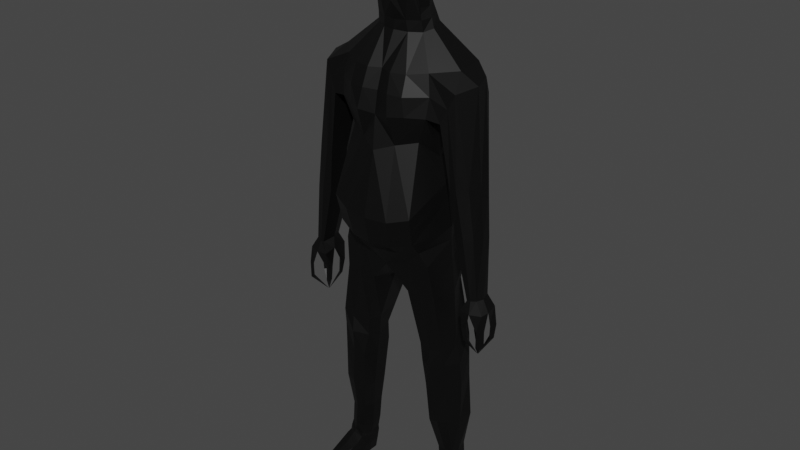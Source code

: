 # Source: wormman_v1.00_.blend  (saved by Blender 3.6.13; exported with 4.5.12 LTS)
import bpy
from mathutils import Matrix  # noqa: F401  (used for matrix-valued properties, if any)

bpy.ops.wm.read_factory_settings(use_empty=True)
scene = bpy.context.scene
scene.name = 'Scene'

# ---- materials (node trees are filled in below, after node groups)
mat_material_001 = bpy.data.materials.new('Material.001')
mat_material_001.use_transparent_shadow = False

# ---- material node trees
mat_material_001.use_nodes = True; mat_material_001.node_tree.nodes.clear()
_N = mat_material_001.node_tree.nodes; _L = mat_material_001.node_tree.links
n0 = _N.new('ShaderNodeBsdfPrincipled'); n0.name = 'Principled BSDF'; n0.location = (10, 300)
n0.distribution = 'GGX'
n0.subsurface_method = 'RANDOM_WALK_SKIN'
n0.inputs[0].default_value = (0.0, 0.0, 0.0, 1.0)
n0.inputs[3].default_value = 1.45
n0.inputs[27].default_value = (0.0, 0.0, 0.0, 1.0)
n0.inputs[28].default_value = 1.0
n1 = _N.new('ShaderNodeOutputMaterial'); n1.name = 'Material Output'; n1.location = (300, 300)
_L.new(n0.outputs[0], n1.inputs[0])
n1.is_active_output = True

# ---- world
world_world = bpy.data.worlds.new('World'); scene.world = world_world
world_world.use_nodes = True; world_world.node_tree.nodes.clear()
_N = world_world.node_tree.nodes; _L = world_world.node_tree.links
n0 = _N.new('ShaderNodeOutputWorld'); n0.name = 'World Output'; n0.location = (300, 300)
n1 = _N.new('ShaderNodeBackground'); n1.name = 'Background'; n1.location = (10, 300)
n1.inputs[0].default_value = (0.05088, 0.05088, 0.05088, 1.0)
_L.new(n1.outputs[0], n0.inputs[0])
n0.is_active_output = True
world_world.color = (0.05088, 0.05088, 0.05088)
world_world.use_sun_shadow = False
world_world.sun_shadow_jitter_overblur = 0.0

# ---- meshes
me_cube_001 = bpy.data.meshes.new('Cube.001')
me_cube_001.from_pydata([(0.7574, -1.105, -1.282), (0.7798, -0.6943, 0.9667), (0.8581, 0.2049, -0.7797), (1.017, 0.2102, 0.988), (0.8427, -0.7525, -2.224), (0.9154, 0.2381, 0.2966), (0.8129, -0.7999, 0.2895), (0.752, 0.1949, -0.2977), (0.6419, -0.7415, -0.1451), (0.7687, 0.3833, -2.412), (0.7397, 0.3734, -1.606), (0.7293, -0.9904, -1.772), (0.0, 0.3709, -0.9952), (0.0, 0.349, 0.9766), (0.0, -1.279, -1.408), (0.0, -0.8261, 0.9237), (0.0, 0.2906, -2.532), (0.0, -0.751, -2.439), (0.0, -1.001, 0.2386), (0.0, 0.3205, -0.002532), (0.0, 0.371, -0.4134), (0.0, -1.055, -0.3346), (0.0, -1.182, -1.866), (0.0, 0.4778, -1.71), (0.5648, -0.5532, -3.831), (1.061, -0.6287, -3.757), (1.095, 0.09041, -3.734), (0.568, 0.1842, -3.766), (0.5918, -0.5363, -4.163), (1.082, -0.5828, -4.07), (1.127, 0.06757, -4.127), (0.6551, 0.05583, -4.189), (0.9114, -0.4088, -6.52), (1.241, -0.3307, -6.521), (1.136, 0.06264, -6.53), (0.854, -0.01384, -6.531), (1.138, 0.07293, -4.548), (0.6517, 0.06267, -4.529), (0.6948, -0.5602, -4.592), (1.103, -0.5538, -4.512), (0.8988, -0.3501, -0.8506), (1.106, -0.3475, 0.9815), (0.8708, -0.2842, 0.152), (0.7853, -0.4014, -0.4348), (0.8768, -0.1417, -2.296), (0.9499, -0.2763, -1.633), (0.0, -0.2186, -2.51), (0.0, 0.04891, 1.787), (1.106, -0.2787, -3.759), (0.5662, -0.2519, -3.903), (1.182, -0.2694, -4.131), (0.5884, -0.2525, -4.254), (1.24, -0.1276, -6.491), (0.8249, -0.243, -6.543), (1.213, -0.2464, -4.594), (0.6346, -0.2557, -4.636), (0.0, 0.1684, 1.453), (0.3975, 0.0436, 1.52), (0.5142, -0.2446, 1.483), (0.4294, -0.3916, 1.441), (0.0, -0.5583, 1.445), (0.3612, 0.0008948, 1.678), (0.3249, -0.04181, 1.836), (0.4304, -0.2512, 1.809), (0.386, -0.4088, 1.802), (0.0, -0.1515, 3.089), (0.1759, -0.2053, 3.12), (0.4723, -0.2479, 1.646), (0.4127, -0.4149, 1.622), (0.0, -0.5453, 1.597), (0.0, 0.1087, 1.519), (0.0, 0.02843, 2.359), (0.3736, -0.0866, 2.41), (0.4116, -0.3183, 2.38), (0.3324, -0.5517, 2.382), (0.0, -0.6326, 2.362), (1.134, -0.01633, -5.932), (0.2722, -0.6025, 2.214), (0.0, -0.7222, 2.138), (0.2008, -0.29, 3.127), (0.1424, -0.3781, 3.093), (0.0, -0.4001, 3.08), (0.0, -0.2849, 3.28), (0.8651, -0.3935, -5.923), (0.8221, 0.04377, -5.91), (1.136, -0.3646, -5.934), (1.197, -0.2572, -5.923), (0.8124, -0.1726, -5.936), (0.7407, 0.04084, -5.371), (1.138, -0.512, -5.233), (1.191, 0.07313, -5.331), (0.7442, -0.5131, -5.339), (1.199, -0.2401, -5.275), (0.7287, -0.246, -5.39), (1.745, -0.4682, -2.585), (1.697, -0.5867, -2.589), (1.705, -0.3047, -2.568), (1.532, -0.2432, -2.578), (1.535, -0.6207, -2.615), (1.481, -0.4097, -2.573), (1.172, 0.187, 0.2644), (0.9671, -0.2922, 0.0935), (1.042, -0.7486, 0.2551), (1.259, -0.6832, 0.7422), (1.407, -0.3161, 0.8061), (1.301, 0.02132, 0.8418), (1.342, -0.07966, -0.8483), (1.211, -0.6888, -0.8343), (1.579, -0.4004, -0.8348), (1.177, -0.366, -0.8528), (1.511, -0.6152, -0.7727), (1.562, -0.1769, -0.8131), (1.373, -0.0437, -1.614), (1.294, -0.6528, -1.565), (1.65, -0.3936, -1.584), (1.252, -0.3554, -1.621), (1.61, -0.6003, -1.554), (1.624, -0.2038, -1.628), (1.861, -0.4891, -2.78), (1.824, -0.6185, -2.804), (1.803, -0.2286, -2.785), (1.461, -0.1735, -2.765), (1.447, -0.6701, -2.804), (1.428, -0.467, -2.759), (0.9585, 0.2223, 0.6609), (0.8435, -0.7527, 0.6254), (0.0, -0.9373, 0.6019), (0.0, 0.3635, 0.487), (1.633, -0.2436, -2.574), (1.601, -0.6178, -2.607), (1.286, 0.1189, 0.5728), (1.15, -0.7159, 0.4986), (1.452, -0.1283, -0.8307), (1.322, -0.6862, -0.8112), (1.493, -0.08842, -1.603), (1.458, -0.665, -1.569), (1.65, -0.156, -2.787), (1.629, -0.6877, -2.813), (1.861, -0.4891, -2.78), (1.824, -0.6185, -2.804), (1.65, -0.156, -2.787), (1.461, -0.1735, -2.765), (1.629, -0.6877, -2.813), (1.447, -0.6701, -2.804), (1.428, -0.467, -2.759), (1.803, -0.2286, -2.785), (1.517, -0.5895, -3.145), (1.438, -0.6153, -3.149), (1.462, -0.4931, -3.112), (1.848, -0.5633, -3.103), (1.833, -0.6599, -3.095), (1.757, -0.6587, -3.102), (1.847, -0.2275, -3.117), (1.82, -0.3603, -3.115), (1.736, -0.2353, -3.106), (1.527, -0.2409, -3.078), (1.444, -0.1936, -3.087), (1.446, -0.3006, -3.068), (1.542, -0.5705, -3.403), (1.466, -0.5834, -3.394), (1.479, -0.5015, -3.38), (1.851, -0.5632, -3.394), (1.834, -0.6519, -3.396), (1.752, -0.6522, -3.394), (1.827, -0.2562, -3.362), (1.81, -0.3505, -3.363), (1.743, -0.2625, -3.35), (1.536, -0.2506, -3.349), (1.48, -0.2295, -3.354), (1.476, -0.3102, -3.355), (1.633, -0.4244, -3.658), (1.628, -0.4252, -3.657), (1.629, -0.4203, -3.656), (1.651, -0.424, -3.657), (1.651, -0.4301, -3.657), (1.645, -0.4293, -3.657), (1.65, -0.4057, -3.655), (1.649, -0.4113, -3.655), (1.645, -0.406, -3.654), (1.632, -0.4053, -3.654), (1.629, -0.4041, -3.655), (1.629, -0.4089, -3.655), (0.8695, -0.3581, -6.985), (1.262, -0.1188, -7.021), (0.9594, -1.102, -6.889), (1.274, -0.296, -7.012), (0.8481, -0.3857, -6.782), (1.273, -0.5985, -6.741), (0.8749, -0.236, -7.004), (0.9654, 0.08081, -6.626), (1.109, -0.4138, -6.586), (0.8279, -0.257, -6.613), (1.263, -0.1303, -6.577), (0.8814, -0.06048, -7.009), (1.114, 0.02102, -7.011), (1.272, -1.172, -7.007), (0.9868, 0.0361, -7.008), (1.139, -1.244, -7.006), (1.107, -0.6435, -6.704), (0.9906, -1.265, -7.012), (0.5007, 0.3347, 1.001), (0.4076, -1.241, -1.385), (0.4657, -0.768, -2.239), (0.4577, 0.3472, 0.147), (0.3646, 0.2663, -0.2707), (0.3619, -1.133, -1.865), (0.463, 0.296, -0.9037), (0.2171, -0.9066, 0.9128), (0.4416, 0.5446, -2.409), (0.2882, -1.076, 0.2733), (0.3113, -0.9123, -0.2245), (0.4389, 0.5155, -1.678), (0.8398, -0.6574, -3.815), (0.8604, 0.18, -3.718), (0.837, -0.6847, -4.113), (0.8651, 0.1143, -4.156), (1.1, -0.3792, -6.524), (0.959, 0.0804, -6.537), (0.8983, -0.5937, -4.574), (0.9053, 0.1391, -4.536), (0.1988, 0.106, 1.486), (0.2283, -0.5049, 1.436), (0.1624, 0.003552, 1.811), (0.07277, -0.1572, 3.093), (0.1806, 0.05478, 1.598), (0.2038, -0.5265, 1.615), (0.1851, -0.01693, 2.383), (0.07628, -0.5846, 2.365), (0.08978, -0.632, 2.202), (0.05387, -0.4007, 3.085), (0.0804, -0.2836, 3.238), (1.015, -0.414, -5.921), (0.9739, 0.02976, -5.95), (0.9563, 0.1221, -5.357), (0.9515, -0.5653, -5.274), (0.2409, -1.009, 0.6095), (0.4792, 0.4279, 0.574), (0.8396, -0.02222, -6.61), (1.145, 0.04673, -6.636), (1.26, -0.3319, -6.63), (0.9112, -0.4298, -6.597), (0.9248, -0.6643, -6.72), (0.986, 0.07655, -6.357), (0.4832, -0.8564, 0.9244), (0.5285, -0.9643, 0.2891), (0.499, -0.9753, 0.6045), (1.08, -0.3828, -6.379), (1.204, -0.3199, -6.386), (0.8389, 0.02005, -6.323), (0.8166, -0.2093, -6.394), (1.207, -0.1568, -6.377), (0.8862, -0.3811, -6.345), (1.126, 0.03239, -6.36), (1.077, -0.3541, -7.0), (1.113, 0.03637, -6.784), (1.118, -1.118, -6.853), (1.248, -0.1151, -6.78), (1.267, -1.007, -6.889), (1.287, -0.306, -6.805), (0.8331, -0.2625, -6.791), (0.9766, 0.05254, -6.78), (0.8437, -0.05101, -6.763), (0.8686, -0.4631, -6.965), (1.286, -0.3901, -7.012), (1.273, -0.4256, -6.671), (0.9073, -0.5322, -6.667), (1.118, -0.4699, -6.632), (1.084, -0.4319, -6.998), (0.8656, -0.5079, -6.792), (1.295, -0.3975, -6.815), (1.133, -1.25, -6.906), (0.974, -1.272, -6.912), (1.206, -1.208, -7.006), (1.065, -1.255, -7.009), (1.273, -1.18, -6.923), (1.029, -1.129, -6.866), (1.199, -1.082, -6.861), (1.053, -1.261, -6.909), (1.206, -1.215, -6.911), (1.298, -0.9246, -7.006), (0.944, -0.9792, -7.006), (1.101, -0.9284, -7.01), (1.013, -1.387, -6.998), (1.014, -1.387, -7.007), (1.021, -1.386, -7.007), (1.02, -1.386, -6.998), (1.088, -1.366, -7.007), (1.095, -1.365, -7.007), (1.087, -1.367, -6.998), (1.094, -1.366, -6.997), (1.174, -1.333, -7.007), (1.174, -1.334, -6.998), (1.167, -1.337, -7.007), (1.167, -1.337, -6.998), (1.244, -1.312, -7.006), (1.25, -1.308, -7.006), (1.244, -1.312, -6.997), (1.251, -1.309, -6.998), (0.7119, 0.4103, -2.064), (0.7288, -0.8311, -1.974), (0.0, -0.9733, -2.069), (0.0, 0.4956, -2.107), (0.8687, -0.1653, -1.938), (0.4127, -0.9476, -2.021), (0.4012, 0.5655, -2.083), (0.3621, -0.6462, -2.867), (0.9116, -0.6571, -2.818), (0.832, 0.1673, -2.788), (0.3183, 0.3401, -2.884), (0.2745, -0.211, -2.952), (0.9868, -0.2064, -2.837), (0.5469, 0.3482, -2.834), (0.6565, -0.6589, -2.842), (0.8204, 0.2311, -1.206), (0.7318, -1.051, -1.531), (0.0, 0.437, -1.357), (0.0, -1.23, -1.637), (0.9139, -0.3198, -1.12), (0.3847, -1.187, -1.625), (0.4724, 0.3937, -1.303), (0.0, -0.6446, 2.153), (0.2991, -0.5996, 2.17), (0.3875, -0.52, 2.168), (0.3791, -0.08066, 2.166), (0.4359, -0.3064, 2.161), (0.0, 0.03914, 2.132), (0.1285, -0.6368, 2.18), (0.1998, -0.007719, 2.161), (0.4513, -0.2496, 1.727), (0.343, -0.02045, 1.757), (0.3941, -0.412, 1.708), (0.0, 0.0788, 1.653), (0.2996, -0.5847, 2.293), (0.0, -0.6581, 2.289), (0.09248, -0.6197, 2.269), (0.1715, 0.02918, 1.705), (0.3586, -0.5553, 2.169), (0.3412, -0.0825, 2.515), (0.3869, -0.3135, 2.491), (0.3154, -0.5362, 2.488), (0.0, -0.5733, 2.482), (0.0, -0.000509, 2.472), (0.1708, -0.04112, 2.494), (0.04487, -0.5683, 2.485), (0.0, -0.6686, 2.163), (0.0, -0.6289, 1.892)], [(184, 280), (280, 281), (279, 281), (257, 279)], [(236, 200, 3, 124), (135, 113, 98, 129), (304, 298, 9, 208), (312, 305, 24, 212), (43, 42, 6, 8), (204, 203, 5, 7), (206, 204, 7, 2), (40, 43, 8, 0), (302, 299, 4, 44), (317, 314, 11, 45), (319, 313, 10, 211), (318, 316, 22, 205), (303, 300, 17, 202), (201, 210, 21, 14), (210, 209, 18, 21), (41, 3, 57, 58), (235, 207, 15, 126), (48, 25, 29, 50), (310, 306, 25, 48), (311, 307, 26, 213), (309, 308, 27, 49), (242, 252, 34, 217), (213, 26, 30, 215), (212, 24, 28, 214), (49, 27, 31, 51), (246, 251, 32, 216), (249, 248, 35, 53), (250, 247, 33, 52), (50, 29, 39, 54), (51, 31, 37, 55), (214, 28, 38, 218), (215, 30, 36, 219), (28, 51, 55, 38), (30, 50, 54, 36), (252, 250, 52, 34), (251, 249, 53, 32), (24, 49, 51, 28), (305, 309, 49, 24), (307, 310, 48, 26), (26, 48, 50, 30), (200, 13, 56, 220), (313, 317, 45, 10), (298, 302, 44, 9), (2, 7, 43, 40), (7, 5, 42, 43), (115, 112, 97, 99), (327, 325, 71, 226), (328, 329, 62, 63), (1, 41, 58, 59), (243, 1, 59, 221), (324, 323, 72, 73), (326, 321, 77, 228), (335, 331, 47, 222), (330, 328, 63, 64), (59, 58, 67, 68), (220, 56, 70, 224), (58, 57, 61, 67), (221, 59, 68, 225), (334, 332, 74, 227), (343, 339, 80, 229), (338, 337, 66, 79), (322, 324, 73, 74), (336, 322, 74, 332), (230, 82, 81, 229), (223, 65, 82, 230), (342, 341, 65, 223), (339, 338, 79, 80), (91, 93, 87, 83), (90, 92, 86, 76), (92, 89, 85, 86), (93, 88, 84, 87), (234, 91, 83, 231), (233, 90, 76, 232), (219, 36, 90, 233), (218, 38, 91, 234), (55, 37, 88, 93), (54, 39, 89, 92), (36, 54, 92, 90), (38, 55, 93, 91), (4, 9, 44), (98, 99, 123, 122), (99, 97, 121, 123), (113, 115, 99, 98), (117, 114, 94, 96), (134, 117, 96, 128), (114, 116, 95, 94), (41, 1, 103, 104), (124, 3, 105, 130), (3, 41, 104, 105), (6, 42, 101, 102), (42, 5, 100, 101), (125, 6, 102, 131), (104, 103, 110, 108), (130, 105, 111, 132), (105, 104, 108, 111), (102, 101, 109, 107), (101, 100, 106, 109), (131, 102, 107, 133), (108, 110, 116, 114), (132, 111, 117, 134), (111, 108, 114, 117), (107, 109, 115, 113), (109, 106, 112, 115), (133, 107, 113, 135), (128, 96, 120, 136), (96, 94, 118, 120), (129, 98, 122, 137), (94, 95, 119, 118), (136, 120, 145, 140), (121, 136, 140, 141), (123, 137, 142, 144), (95, 129, 137, 119), (97, 128, 136, 121), (110, 133, 135, 116), (106, 132, 134, 112), (103, 131, 133, 110), (100, 130, 132, 106), (1, 125, 131, 103), (5, 124, 130, 100), (112, 134, 128, 97), (116, 135, 129, 95), (203, 236, 124, 5), (120, 118, 138, 145), (123, 136, 118, 137), (144, 142, 146, 148), (139, 142, 151, 150), (138, 140, 154, 153), (140, 144, 157, 155), (123, 121, 141, 144), (137, 118, 138, 142), (137, 122, 143, 142), (119, 137, 142, 139), (136, 123, 144, 140), (122, 123, 144, 143), (118, 136, 140, 138), (118, 119, 139, 138), (150, 151, 163, 162), (143, 144, 148, 147), (142, 143, 147, 146), (147, 148, 160, 159), (142, 138, 149, 151), (138, 139, 150, 149), (156, 155, 167, 168), (140, 145, 152, 154), (145, 138, 153, 152), (153, 154, 166, 165), (144, 141, 156, 157), (141, 140, 155, 156), (159, 160, 172, 171), (167, 169, 181, 179), (163, 161, 173, 175), (166, 164, 176, 178), (152, 153, 165, 164), (157, 156, 168, 169), (148, 146, 158, 160), (149, 150, 162, 161), (154, 152, 164, 166), (155, 157, 169, 167), (146, 147, 159, 158), (151, 149, 161, 163), (146, 148, 147), (171, 172, 170), (174, 175, 173), (177, 178, 176), (180, 179, 181), (165, 166, 178, 177), (162, 163, 175, 174), (160, 158, 170, 172), (168, 167, 179, 180), (164, 165, 177, 176), (161, 162, 174, 173), (169, 168, 180, 181), (158, 159, 171, 170), (84, 232, 242, 248), (267, 263, 279, 195, 272, 197, 281), (235, 126, 18, 209), (265, 268, 184, 241), (85, 231, 246, 247), (32, 53, 191, 240), (35, 217, 189, 237), (53, 35, 237, 191), (217, 34, 238, 189), (33, 216, 190, 239), (186, 259, 188, 182), (232, 76, 252, 242), (86, 85, 247, 250), (254, 256, 183, 194), (87, 84, 248, 249), (194, 183, 185, 253, 182, 188, 193, 196), (264, 266, 198, 187), (263, 269, 257, 274, 195, 279), (256, 258, 185, 183), (52, 33, 239, 192), (34, 52, 192, 238), (216, 32, 240, 190), (261, 260, 196, 193), (19, 127, 236, 203), (83, 87, 249, 251), (39, 218, 234, 89), (37, 219, 233, 88), (88, 233, 232, 84), (89, 234, 231, 85), (337, 342, 223, 66), (66, 223, 230, 79), (79, 230, 229, 80), (340, 343, 229, 81), (333, 334, 227, 75), (60, 221, 225, 69), (57, 220, 224, 61), (329, 335, 222, 62), (320, 326, 228, 78, 344), (15, 207, 221, 60), (323, 327, 226, 72), (3, 200, 220, 57), (31, 215, 219, 37), (29, 214, 218, 39), (247, 246, 216, 33), (25, 212, 214, 29), (27, 213, 215, 31), (248, 242, 217, 35), (308, 311, 213, 27), (207, 235, 245, 243), (8, 6, 244, 209, 210), (0, 8, 210, 201), (299, 303, 202, 4), (314, 318, 205, 11), (315, 319, 211, 23), (12, 20, 204, 206), (20, 19, 203, 204), (306, 312, 212, 25), (301, 304, 208, 16), (127, 13, 200, 236), (125, 245, 244, 6), (245, 235, 209, 244), (125, 1, 243, 245), (259, 261, 193, 188), (266, 265, 241, 198), (260, 254, 194, 196), (262, 267, 281, 197, 273, 199, 280), (76, 86, 250, 252), (231, 83, 251, 246), (269, 264, 187, 257), (268, 262, 280, 199, 271, 184), (189, 238, 254, 260), (191, 237, 261, 259), (237, 189, 260, 261), (192, 239, 258, 256), (238, 192, 256, 254), (198, 241, 184, 275, 255), (240, 191, 259, 186), (187, 198, 255, 276, 257), (186, 182, 262, 268), (258, 239, 264, 269), (182, 253, 267, 262), (190, 240, 265, 266), (185, 258, 269, 263), (239, 190, 266, 264), (240, 186, 268, 265), (253, 185, 263, 267), (272, 195, 295, 294), (255, 275, 277, 270), (275, 184, 271, 277), (257, 276, 278, 274), (276, 255, 270, 278), (272, 278, 291, 290), (199, 273, 284, 283), (273, 197, 287, 286), (282, 283, 284, 285), (273, 277, 285, 284), (271, 199, 283, 282), (277, 271, 282, 285), (287, 289, 288, 286), (277, 273, 286, 288), (270, 277, 288, 289), (197, 270, 289, 287), (291, 293, 292, 290), (278, 270, 293, 291), (197, 272, 290, 292), (270, 197, 292, 293), (295, 297, 296, 294), (278, 272, 294, 296), (195, 274, 297, 295), (274, 278, 296, 297), (207, 243, 221), (23, 211, 304, 301), (11, 205, 303, 299), (10, 45, 302, 298), (205, 22, 300, 303), (45, 11, 299, 302), (211, 10, 298, 304), (4, 202, 312, 306), (16, 208, 311, 308), (9, 44, 310, 307), (17, 46, 309, 305), (46, 16, 308, 309), (208, 9, 307, 311), (44, 4, 306, 310), (202, 17, 305, 312), (12, 206, 319, 315), (0, 201, 318, 314), (2, 40, 317, 313), (201, 14, 316, 318), (206, 2, 313, 319), (40, 0, 314, 317), (62, 222, 327, 323), (69, 225, 326, 320, 345), (330, 64, 322, 336), (64, 63, 324, 322), (225, 68, 321, 326), (63, 62, 323, 324), (222, 47, 325, 327), (68, 330, 336, 321), (61, 224, 335, 329), (78, 228, 334, 333), (321, 336, 332, 77), (228, 77, 332, 334), (68, 67, 328, 330), (224, 70, 331, 335), (67, 61, 329, 328), (75, 227, 343, 340), (72, 226, 342, 337), (74, 73, 338, 339), (226, 71, 341, 342), (73, 72, 337, 338), (227, 74, 339, 343)])
_uv = me_cube_001.uv_layers.new(name='UVMap')
_uv.uv.foreach_set('vector', [0.5569, 0.4375, 0.625, 0.4375, 0.625, 0.5, 0.5569, 0.5, 0.5569, 0.75, 0.4887, 0.75, 0.4887, 0.75, 0.5569, 0.75, 0.375, 0.4375, 0.375, 0.5, 0.375, 0.5, 0.375, 0.4375, 0.375, 0.8141, 0.375, 0.8656, 0.375, 0.875, 0.375, 0.8125, 0.4488, 0.625, 0.4887, 0.625, 0.4887, 0.75, 0.4488, 0.75, 0.4488, 0.4375, 0.4887, 0.4375, 0.4887, 0.5, 0.4488, 0.5, 0.375, 0.4375, 0.4488, 0.4375, 0.4488, 0.5, 0.375, 0.5, 0.375, 0.625, 0.4488, 0.625, 0.4488, 0.75, 0.375, 0.75, 0.375, 0.625, 0.375, 0.75, 0.375, 0.75, 0.375, 0.625, 0.375, 0.625, 0.375, 0.75, 0.375, 0.75, 0.375, 0.625, 0.375, 0.4375, 0.375, 0.5, 0.375, 0.5, 0.375, 0.4375, 0.375, 0.8125, 0.375, 0.875, 0.375, 0.875, 0.375, 0.8125, 0.375, 0.8125, 0.375, 0.875, 0.375, 0.875, 0.375, 0.8125, 0.375, 0.8125, 0.4488, 0.8125, 0.4488, 0.875, 0.375, 0.875, 0.4488, 0.8125, 0.4887, 0.8125, 0.4887, 0.875, 0.4488, 0.875, 0.625, 0.625, 0.625, 0.5, 0.625, 0.5, 0.625, 0.625, 0.5569, 0.8125, 0.625, 0.8125, 0.625, 0.875, 0.5569, 0.875, 0.375, 0.625, 0.375, 0.75, 0.375, 0.75, 0.375, 0.625, 0.375, 0.6191, 0.375, 0.7306, 0.375, 0.75, 0.375, 0.625, 0.375, 0.4451, 0.375, 0.5181, 0.375, 0.5, 0.375, 0.4375, 0.0, 0.0, 0.0, 0.0, 0.0, 0.0, 0.0, 0.0, 0.375, 0.4466, 0.375, 0.5238, 0.375, 0.5, 0.375, 0.4375, 0.375, 0.4375, 0.375, 0.5, 0.375, 0.5, 0.375, 0.4375, 0.375, 0.8125, 0.375, 0.875, 0.375, 0.875, 0.375, 0.8125, 0.0, 0.0, 0.0, 0.0, 0.0, 0.0, 0.0, 0.0, 0.375, 0.8041, 0.375, 0.8569, 0.375, 0.875, 0.375, 0.8125, 0.0, 0.0, 0.0, 0.0, 0.0, 0.0, 0.0, 0.0, 0.375, 0.6162, 0.375, 0.7302, 0.375, 0.75, 0.375, 0.625, 0.375, 0.625, 0.375, 0.75, 0.375, 0.75, 0.375, 0.625, 0.0, 0.0, 0.0, 0.0, 0.0, 0.0, 0.0, 0.0, 0.375, 0.8125, 0.375, 0.875, 0.375, 0.875, 0.375, 0.8125, 0.375, 0.4375, 0.375, 0.5, 0.375, 0.5, 0.375, 0.4375, 0.0, 0.0, 0.0, 0.0, 0.0, 0.0, 0.0, 0.0, 0.375, 0.5, 0.375, 0.625, 0.375, 0.625, 0.375, 0.5, 0.375, 0.5238, 0.375, 0.6162, 0.375, 0.625, 0.375, 0.5, 0.0, 0.0, 0.0, 0.0, 0.0, 0.0, 0.0, 0.0, 0.0, 0.0, 0.0, 0.0, 0.0, 0.0, 0.0, 0.0, 0.0, 0.0, 0.0, 0.0, 0.0, 0.0, 0.0, 0.0, 0.375, 0.5181, 0.375, 0.6191, 0.375, 0.625, 0.375, 0.5, 0.375, 0.5, 0.375, 0.625, 0.375, 0.625, 0.375, 0.5, 0.625, 0.4375, 0.625, 0.375, 0.625, 0.375, 0.625, 0.4375, 0.375, 0.5, 0.375, 0.625, 0.375, 0.625, 0.375, 0.5, 0.375, 0.5, 0.375, 0.625, 0.375, 0.625, 0.375, 0.5, 0.375, 0.5, 0.4488, 0.5, 0.4488, 0.625, 0.375, 0.625, 0.4488, 0.5, 0.4887, 0.5, 0.4887, 0.625, 0.4488, 0.625, 0.4887, 0.625, 0.4887, 0.5, 0.4887, 0.5, 0.4887, 0.625, 0.625, 0.4375, 0.625, 0.375, 0.625, 0.375, 0.625, 0.4375, 0.625, 0.625, 0.625, 0.5, 0.625, 0.5, 0.625, 0.625, 0.625, 0.75, 0.625, 0.625, 0.625, 0.625, 0.625, 0.75, 0.625, 0.7813, 0.625, 0.75, 0.625, 0.75, 0.625, 0.8125, 0.625, 0.625, 0.625, 0.5, 0.625, 0.5, 0.625, 0.625, 0.625, 0.8125, 0.625, 0.75, 0.625, 0.75, 0.625, 0.8125, 0.625, 0.4375, 0.625, 0.375, 0.625, 0.375, 0.625, 0.4375, 0.625, 0.75, 0.625, 0.625, 0.625, 0.625, 0.625, 0.75, 0.625, 0.75, 0.625, 0.625, 0.625, 0.625, 0.625, 0.75, 0.625, 0.4375, 0.625, 0.375, 0.625, 0.375, 0.625, 0.4375, 0.625, 0.625, 0.625, 0.5, 0.625, 0.5, 0.625, 0.625, 0.625, 0.8125, 0.625, 0.75, 0.625, 0.75, 0.625, 0.8125, 0.625, 0.8125, 0.625, 0.75, 0.625, 0.75, 0.625, 0.8125, 0.625, 0.8125, 0.625, 0.75, 0.625, 0.75, 0.625, 0.8125, 0.625, 0.625, 0.625, 0.5, 0.625, 0.5, 0.625, 0.625, 0.625, 0.75, 0.625, 0.625, 0.625, 0.625, 0.625, 0.75, 0.625, 0.75, 0.625, 0.75, 0.625, 0.75, 0.625, 0.75, 0.6875, 0.625, 0.75, 0.625, 0.75, 0.75, 0.6875, 0.75, 0.6875, 0.5, 0.75, 0.5, 0.75, 0.625, 0.6875, 0.625, 0.625, 0.4375, 0.625, 0.375, 0.625, 0.375, 0.625, 0.4375, 0.625, 0.75, 0.625, 0.625, 0.625, 0.625, 0.625, 0.75, 0.0, 0.0, 0.0, 0.0, 0.0, 0.0, 0.0, 0.0, 0.375, 0.5, 0.375, 0.625, 0.375, 0.625, 0.375, 0.5, 0.375, 0.625, 0.375, 0.75, 0.375, 0.75, 0.375, 0.625, 0.0, 0.0, 0.0, 0.0, 0.0, 0.0, 0.0, 0.0, 0.375, 0.8125, 0.375, 0.875, 0.375, 0.875, 0.375, 0.8125, 0.375, 0.4375, 0.375, 0.5, 0.375, 0.5, 0.375, 0.4375, 0.375, 0.4375, 0.375, 0.5, 0.375, 0.5, 0.375, 0.4375, 0.375, 0.8125, 0.375, 0.875, 0.375, 0.875, 0.375, 0.8125, 0.0, 0.0, 0.0, 0.0, 0.0, 0.0, 0.0, 0.0, 0.375, 0.625, 0.375, 0.75, 0.375, 0.75, 0.375, 0.625, 0.375, 0.5, 0.375, 0.625, 0.375, 0.625, 0.375, 0.5, 0.0, 0.0, 0.0, 0.0, 0.0, 0.0, 0.0, 0.0, 0.375, 0.75, 0.375, 0.5, 0.375, 0.625, 0.4887, 0.75, 0.4887, 0.625, 0.4887, 0.625, 0.4887, 0.75, 0.4887, 0.625, 0.4887, 0.5, 0.4887, 0.5, 0.4887, 0.625, 0.4887, 0.75, 0.4887, 0.625, 0.4887, 0.625, 0.4887, 0.75, 0.625, 0.5, 0.625, 0.625, 0.625, 0.625, 0.625, 0.5, 0.5569, 0.5, 0.625, 0.5, 0.625, 0.5, 0.5569, 0.5, 0.625, 0.625, 0.625, 0.75, 0.625, 0.75, 0.625, 0.625, 0.625, 0.625, 0.625, 0.75, 0.625, 0.75, 0.625, 0.625, 0.5569, 0.5, 0.625, 0.5, 0.625, 0.5, 0.5569, 0.5, 0.625, 0.5, 0.625, 0.625, 0.625, 0.625, 0.625, 0.5, 0.4887, 0.75, 0.4887, 0.625, 0.4887, 0.625, 0.4887, 0.75, 0.4887, 0.625, 0.4887, 0.5, 0.4887, 0.5, 0.4887, 0.625, 0.5569, 0.75, 0.4887, 0.75, 0.4887, 0.75, 0.5569, 0.75, 0.625, 0.625, 0.625, 0.75, 0.625, 0.75, 0.625, 0.625, 0.5569, 0.5, 0.625, 0.5, 0.625, 0.5, 0.5569, 0.5, 0.625, 0.5, 0.625, 0.625, 0.625, 0.625, 0.625, 0.5, 0.4887, 0.75, 0.4887, 0.625, 0.4887, 0.625, 0.4887, 0.75, 0.4887, 0.625, 0.4887, 0.5, 0.4887, 0.5, 0.4887, 0.625, 0.5569, 0.75, 0.4887, 0.75, 0.4887, 0.75, 0.5569, 0.75, 0.625, 0.625, 0.625, 0.75, 0.625, 0.75, 0.625, 0.625, 0.5569, 0.5, 0.625, 0.5, 0.625, 0.5, 0.5569, 0.5, 0.625, 0.5, 0.625, 0.625, 0.625, 0.625, 0.625, 0.5, 0.4887, 0.75, 0.4887, 0.625, 0.4887, 0.625, 0.4887, 0.75, 0.4887, 0.625, 0.4887, 0.5, 0.4887, 0.5, 0.4887, 0.625, 0.5569, 0.75, 0.4887, 0.75, 0.4887, 0.75, 0.5569, 0.75, 0.5569, 0.5, 0.625, 0.5, 0.625, 0.5, 0.5569, 0.5, 0.625, 0.5, 0.625, 0.625, 0.625, 0.625, 0.625, 0.5, 0.5569, 0.75, 0.4887, 0.75, 0.4887, 0.75, 0.5569, 0.75, 0.625, 0.625, 0.625, 0.75, 0.625, 0.75, 0.625, 0.625, 0.5569, 0.5, 0.625, 0.5, 0.625, 0.5, 0.5569, 0.5, 0.4887, 0.5, 0.5569, 0.5, 0.5569, 0.5, 0.4887, 0.5, 0.4887, 0.625, 0.5569, 0.75, 0.5569, 0.75, 0.4887, 0.625, 0.625, 0.75, 0.5569, 0.75, 0.5569, 0.75, 0.625, 0.75, 0.4887, 0.5, 0.5569, 0.5, 0.5569, 0.5, 0.4887, 0.5, 0.625, 0.75, 0.5569, 0.75, 0.5569, 0.75, 0.625, 0.75, 0.4887, 0.5, 0.5569, 0.5, 0.5569, 0.5, 0.4887, 0.5, 0.625, 0.75, 0.5569, 0.75, 0.5569, 0.75, 0.625, 0.75, 0.4887, 0.5, 0.5569, 0.5, 0.5569, 0.5, 0.4887, 0.5, 0.625, 0.75, 0.5569, 0.75, 0.5569, 0.75, 0.625, 0.75, 0.4887, 0.5, 0.5569, 0.5, 0.5569, 0.5, 0.4887, 0.5, 0.4887, 0.5, 0.5569, 0.5, 0.5569, 0.5, 0.4887, 0.5, 0.625, 0.75, 0.5569, 0.75, 0.5569, 0.75, 0.625, 0.75, 0.4887, 0.4375, 0.5569, 0.4375, 0.5569, 0.5, 0.4887, 0.5, 0.625, 0.5, 0.625, 0.625, 0.625, 0.625, 0.625, 0.5, 0.4887, 0.625, 0.5569, 0.5, 0.625, 0.625, 0.5569, 0.75, 0.4887, 0.625, 0.5569, 0.75, 0.5569, 0.75, 0.4887, 0.625, 0.625, 0.75, 0.5569, 0.75, 0.5569, 0.75, 0.625, 0.75, 0.625, 0.625, 0.5569, 0.5, 0.5569, 0.5, 0.625, 0.625, 0.5569, 0.5, 0.4887, 0.625, 0.4887, 0.625, 0.5569, 0.5, 0.4887, 0.625, 0.4887, 0.5, 0.4887, 0.5, 0.4887, 0.625, 0.5569, 0.75, 0.625, 0.625, 0.625, 0.625, 0.5569, 0.75, 0.5569, 0.75, 0.4887, 0.75, 0.4887, 0.75, 0.5569, 0.75, 0.625, 0.75, 0.5569, 0.75, 0.5569, 0.75, 0.625, 0.75, 0.5569, 0.5, 0.4887, 0.625, 0.4887, 0.625, 0.5569, 0.5, 0.4887, 0.75, 0.4887, 0.625, 0.4887, 0.625, 0.4887, 0.75, 0.625, 0.625, 0.5569, 0.5, 0.5569, 0.5, 0.625, 0.625, 0.625, 0.625, 0.625, 0.75, 0.625, 0.75, 0.625, 0.625, 0.625, 0.75, 0.5569, 0.75, 0.5569, 0.75, 0.625, 0.75, 0.4887, 0.75, 0.4887, 0.625, 0.4887, 0.625, 0.4887, 0.75, 0.5569, 0.75, 0.4887, 0.75, 0.4887, 0.75, 0.5569, 0.75, 0.4887, 0.75, 0.4887, 0.625, 0.4887, 0.625, 0.4887, 0.75, 0.5569, 0.75, 0.625, 0.625, 0.625, 0.625, 0.5569, 0.75, 0.625, 0.625, 0.625, 0.75, 0.625, 0.75, 0.625, 0.625, 0.4887, 0.5, 0.5569, 0.5, 0.5569, 0.5, 0.4887, 0.5, 0.5569, 0.5, 0.625, 0.5, 0.625, 0.5, 0.5569, 0.5, 0.625, 0.5, 0.625, 0.625, 0.625, 0.625, 0.625, 0.5, 0.625, 0.625, 0.5569, 0.5, 0.5569, 0.5, 0.625, 0.625, 0.4887, 0.625, 0.4887, 0.5, 0.4887, 0.5, 0.4887, 0.625, 0.4887, 0.5, 0.5569, 0.5, 0.5569, 0.5, 0.4887, 0.5, 0.4887, 0.75, 0.4887, 0.625, 0.4887, 0.625, 0.4887, 0.75, 0.5569, 0.5, 0.4887, 0.625, 0.4887, 0.625, 0.5569, 0.5, 0.5569, 0.75, 0.625, 0.625, 0.625, 0.625, 0.5569, 0.75, 0.5569, 0.5, 0.625, 0.5, 0.625, 0.5, 0.5569, 0.5, 0.625, 0.5, 0.625, 0.625, 0.625, 0.625, 0.625, 0.5, 0.4887, 0.625, 0.4887, 0.5, 0.4887, 0.5, 0.4887, 0.625, 0.4887, 0.625, 0.5569, 0.75, 0.5569, 0.75, 0.4887, 0.625, 0.625, 0.625, 0.625, 0.75, 0.625, 0.75, 0.625, 0.625, 0.5569, 0.5, 0.625, 0.5, 0.625, 0.5, 0.5569, 0.5, 0.5569, 0.5, 0.4887, 0.625, 0.4887, 0.625, 0.5569, 0.5, 0.5569, 0.75, 0.4887, 0.75, 0.4887, 0.75, 0.5569, 0.75, 0.5569, 0.75, 0.625, 0.625, 0.625, 0.625, 0.5569, 0.75, 0.0, 0.0, 0.0, 0.0, 0.0, 0.0, 0.4887, 0.75, 0.4887, 0.625, 0.5569, 0.75, 0.625, 0.75, 0.5569, 0.75, 0.625, 0.625, 0.625, 0.625, 0.5569, 0.5, 0.625, 0.5, 0.4887, 0.5, 0.5569, 0.5, 0.4887, 0.625, 0.625, 0.625, 0.5569, 0.5, 0.5569, 0.5, 0.625, 0.625, 0.625, 0.75, 0.5569, 0.75, 0.5569, 0.75, 0.625, 0.75, 0.4887, 0.625, 0.5569, 0.75, 0.5569, 0.75, 0.4887, 0.625, 0.4887, 0.5, 0.5569, 0.5, 0.5569, 0.5, 0.4887, 0.5, 0.625, 0.5, 0.625, 0.625, 0.625, 0.625, 0.625, 0.5, 0.625, 0.625, 0.625, 0.75, 0.625, 0.75, 0.625, 0.625, 0.4887, 0.625, 0.4887, 0.5, 0.4887, 0.5, 0.4887, 0.625, 0.5569, 0.75, 0.4887, 0.75, 0.4887, 0.75, 0.5569, 0.75, 0.375, 0.375, 0.375, 0.4375, 0.375, 0.4466, 0.375, 0.3867, 0.375, 0.8125, 0.375, 0.75, 0.375, 0.75, 0.375, 0.75, 0.375, 0.7812, 0.375, 0.8125, 0.375, 0.8125, 0.5569, 0.8125, 0.5569, 0.875, 0.4887, 0.875, 0.4887, 0.8125, 0.0, 0.0, 0.0, 0.0, 0.0, 0.0, 0.0, 0.0, 0.375, 0.75, 0.375, 0.8125, 0.375, 0.8041, 0.375, 0.7302, 0.0, 0.0, 0.0, 0.0, 0.0, 0.0, 0.0, 0.0, 0.375, 0.375, 0.375, 0.4375, 0.375, 0.4375, 0.375, 0.375, 0.0, 0.0, 0.0, 0.0, 0.0, 0.0, 0.0, 0.0, 0.375, 0.4375, 0.375, 0.5, 0.375, 0.5, 0.375, 0.4375, 0.375, 0.75, 0.375, 0.8125, 0.375, 0.8125, 0.375, 0.75, 0.0, 0.0, 0.0, 0.0, 0.0, 0.0, 0.0, 0.0, 0.375, 0.4375, 0.375, 0.5, 0.375, 0.5238, 0.375, 0.4466, 0.375, 0.625, 0.375, 0.75, 0.375, 0.7302, 0.375, 0.6162, 0.375, 0.5, 0.375, 0.625, 0.375, 0.625, 0.375, 0.5, 0.0, 0.0, 0.0, 0.0, 0.0, 0.0, 0.0, 0.0, 0.375, 0.5, 0.375, 0.625, 0.375, 0.75, 0.375, 0.8125, 0.375, 0.875, 0.0, 0.0, 0.0, 0.0, 0.375, 0.4375, 0.375, 0.75, 0.375, 0.8125, 0.375, 0.8125, 0.375, 0.75, 0.375, 0.75, 0.375, 0.75, 0.375, 0.75, 0.375, 0.75, 0.375, 0.75, 0.375, 0.75, 0.375, 0.625, 0.375, 0.75, 0.375, 0.75, 0.375, 0.625, 0.375, 0.625, 0.375, 0.75, 0.375, 0.75, 0.375, 0.625, 0.375, 0.5, 0.375, 0.625, 0.375, 0.625, 0.375, 0.5, 0.375, 0.8125, 0.375, 0.875, 0.375, 0.875, 0.375, 0.8125, 0.375, 0.375, 0.375, 0.4375, 0.375, 0.4375, 0.375, 0.375, 0.4887, 0.375, 0.5569, 0.375, 0.5569, 0.4375, 0.4887, 0.4375, 0.0, 0.0, 0.0, 0.0, 0.0, 0.0, 0.0, 0.0, 0.375, 0.75, 0.375, 0.8125, 0.375, 0.8125, 0.375, 0.75, 0.375, 0.375, 0.375, 0.4375, 0.375, 0.4375, 0.375, 0.375, 0.375, 0.375, 0.375, 0.4375, 0.375, 0.4375, 0.375, 0.375, 0.375, 0.75, 0.375, 0.8125, 0.375, 0.8125, 0.375, 0.75, 0.625, 0.5, 0.625, 0.4375, 0.625, 0.4375, 0.625, 0.5, 0.625, 0.5, 0.6875, 0.5, 0.6875, 0.625, 0.625, 0.625, 0.625, 0.625, 0.6875, 0.625, 0.6875, 0.75, 0.625, 0.75, 0.625, 0.875, 0.625, 0.8125, 0.625, 0.8125, 0.625, 0.875, 0.625, 0.875, 0.625, 0.8125, 0.625, 0.8125, 0.625, 0.875, 0.625, 0.875, 0.625, 0.8125, 0.625, 0.8125, 0.625, 0.875, 0.625, 0.5, 0.625, 0.4375, 0.625, 0.4375, 0.625, 0.5, 0.625, 0.5, 0.625, 0.4375, 0.625, 0.4375, 0.625, 0.5, 0.625, 0.875, 0.625, 0.8125, 0.625, 0.8125, 0.625, 0.875, 0.625, 0.875, 0.625, 0.875, 0.625, 0.8125, 0.625, 0.8125, 0.625, 0.875, 0.625, 0.5, 0.625, 0.4375, 0.625, 0.4375, 0.625, 0.5, 0.625, 0.5, 0.625, 0.4375, 0.625, 0.4375, 0.625, 0.5, 0.375, 0.375, 0.375, 0.4375, 0.375, 0.4375, 0.375, 0.375, 0.375, 0.75, 0.375, 0.8125, 0.375, 0.8125, 0.375, 0.75, 0.375, 0.7302, 0.375, 0.8041, 0.375, 0.8125, 0.375, 0.75, 0.375, 0.75, 0.375, 0.8125, 0.375, 0.8125, 0.375, 0.75, 0.375, 0.375, 0.375, 0.4375, 0.375, 0.4375, 0.375, 0.375, 0.375, 0.3867, 0.375, 0.4466, 0.375, 0.4375, 0.375, 0.375, 0.375, 0.3844, 0.375, 0.4451, 0.375, 0.4375, 0.375, 0.375, 0.625, 0.8125, 0.5569, 0.8125, 0.5569, 0.7812, 0.625, 0.7813, 0.4488, 0.75, 0.4887, 0.75, 0.4887, 0.7812, 0.4887, 0.8125, 0.4488, 0.8125, 0.375, 0.75, 0.4488, 0.75, 0.4488, 0.8125, 0.375, 0.8125, 0.375, 0.75, 0.375, 0.8125, 0.375, 0.8125, 0.375, 0.75, 0.375, 0.75, 0.375, 0.8125, 0.375, 0.8125, 0.375, 0.75, 0.375, 0.375, 0.375, 0.4375, 0.375, 0.4375, 0.375, 0.375, 0.375, 0.375, 0.4488, 0.375, 0.4488, 0.4375, 0.375, 0.4375, 0.4488, 0.375, 0.4887, 0.375, 0.4887, 0.4375, 0.4488, 0.4375, 0.375, 0.7306, 0.375, 0.8141, 0.375, 0.8125, 0.375, 0.75, 0.375, 0.375, 0.375, 0.4375, 0.375, 0.4375, 0.375, 0.375, 0.5569, 0.375, 0.625, 0.375, 0.625, 0.4375, 0.5569, 0.4375, 0.5569, 0.75, 0.5569, 0.7812, 0.4887, 0.7812, 0.4887, 0.75, 0.5569, 0.7812, 0.5569, 0.8125, 0.4887, 0.8125, 0.4887, 0.7812, 0.5569, 0.75, 0.625, 0.75, 0.625, 0.7813, 0.5569, 0.7812, 0.0, 0.0, 0.0, 0.0, 0.0, 0.0, 0.0, 0.0, 0.375, 0.8125, 0.375, 0.875, 0.375, 0.875, 0.375, 0.8125, 0.375, 0.4375, 0.375, 0.5, 0.375, 0.5, 0.375, 0.4375, 0.375, 0.875, 0.375, 0.8125, 0.375, 0.8125, 0.375, 0.8125, 0.375, 0.8438, 0.375, 0.875, 0.375, 0.875, 0.375, 0.5, 0.375, 0.625, 0.375, 0.6162, 0.375, 0.5238, 0.375, 0.8125, 0.375, 0.875, 0.375, 0.8569, 0.375, 0.8041, 0.375, 0.75, 0.375, 0.75, 0.375, 0.75, 0.375, 0.75, 0.0, 0.0, 0.0, 0.0, 0.0, 0.0, 0.0, 0.0, 0.0, 0.0, 0.0, 0.0, 0.375, 0.4375, 0.375, 0.5, 0.375, 0.5, 0.375, 0.4375, 0.0, 0.0, 0.0, 0.0, 0.0, 0.0, 0.0, 0.0, 0.375, 0.375, 0.375, 0.4375, 0.375, 0.4375, 0.375, 0.375, 0.375, 0.625, 0.375, 0.75, 0.375, 0.75, 0.375, 0.625, 0.375, 0.5, 0.375, 0.625, 0.375, 0.625, 0.375, 0.5, 0.375, 0.8125, 0.375, 0.875, 0.375, 0.875, 0.375, 0.8438, 0.375, 0.8125, 0.0, 0.0, 0.0, 0.0, 0.0, 0.0, 0.0, 0.0, 0.375, 0.75, 0.375, 0.8125, 0.375, 0.8125, 0.375, 0.7812, 0.375, 0.75, 0.0, 0.0, 0.0, 0.0, 0.0, 0.0, 0.0, 0.0, 0.375, 0.75, 0.375, 0.75, 0.375, 0.75, 0.375, 0.75, 0.375, 0.875, 0.375, 0.8125, 0.375, 0.8125, 0.375, 0.875, 0.375, 0.8125, 0.375, 0.875, 0.375, 0.875, 0.375, 0.8125, 0.375, 0.75, 0.375, 0.75, 0.375, 0.75, 0.375, 0.75, 0.375, 0.75, 0.375, 0.8125, 0.375, 0.8125, 0.375, 0.75, 0.0, 0.0, 0.0, 0.0, 0.0, 0.0, 0.0, 0.0, 0.375, 0.8125, 0.375, 0.75, 0.375, 0.75, 0.375, 0.8125, 0.375, 0.7812, 0.375, 0.75, 0.375, 0.75, 0.375, 0.7812, 0.375, 0.8125, 0.375, 0.8438, 0.375, 0.8437, 0.375, 0.8125, 0.375, 0.8438, 0.375, 0.875, 0.375, 0.875, 0.375, 0.8437, 0.375, 0.75, 0.375, 0.7812, 0.375, 0.7812, 0.375, 0.75, 0.375, 0.7812, 0.375, 0.8125, 0.375, 0.8125, 0.375, 0.7812, 0.375, 0.7812, 0.375, 0.7812, 0.375, 0.7812, 0.375, 0.7812, 0.375, 0.875, 0.375, 0.8438, 0.375, 0.8438, 0.375, 0.875, 0.375, 0.8438, 0.375, 0.8125, 0.375, 0.8125, 0.375, 0.8438, 0.375, 0.875, 0.375, 0.875, 0.375, 0.8438, 0.375, 0.8437, 0.375, 0.8438, 0.375, 0.8437, 0.375, 0.8437, 0.375, 0.8438, 0.0, 0.0, 0.0, 0.0, 0.0, 0.0, 0.0, 0.0, 0.375, 0.8437, 0.375, 0.875, 0.375, 0.875, 0.375, 0.8437, 0.375, 0.8125, 0.375, 0.8125, 0.375, 0.8437, 0.375, 0.8438, 0.375, 0.8437, 0.375, 0.8438, 0.375, 0.8438, 0.375, 0.8437, 0.375, 0.8125, 0.375, 0.8437, 0.375, 0.8437, 0.375, 0.8125, 0.375, 0.8125, 0.375, 0.8125, 0.375, 0.8125, 0.375, 0.8125, 0.375, 0.7812, 0.375, 0.8125, 0.375, 0.8125, 0.375, 0.7812, 0.375, 0.7812, 0.375, 0.8125, 0.375, 0.8125, 0.375, 0.7812, 0.375, 0.8125, 0.375, 0.7812, 0.375, 0.7812, 0.375, 0.8125, 0.375, 0.8125, 0.375, 0.8125, 0.375, 0.8125, 0.375, 0.8125, 0.375, 0.75, 0.375, 0.75, 0.375, 0.7812, 0.375, 0.7812, 0.375, 0.7812, 0.375, 0.7812, 0.375, 0.7812, 0.375, 0.7812, 0.375, 0.75, 0.375, 0.75, 0.375, 0.75, 0.375, 0.75, 0.375, 0.75, 0.375, 0.7812, 0.375, 0.7812, 0.375, 0.75, 0.625, 0.8125, 0.625, 0.7813, 0.625, 0.8125, 0.375, 0.375, 0.375, 0.4375, 0.375, 0.4375, 0.375, 0.375, 0.375, 0.75, 0.375, 0.8125, 0.375, 0.8125, 0.375, 0.75, 0.375, 0.5, 0.375, 0.625, 0.375, 0.625, 0.375, 0.5, 0.375, 0.8125, 0.375, 0.875, 0.375, 0.875, 0.375, 0.8125, 0.375, 0.625, 0.375, 0.75, 0.375, 0.75, 0.375, 0.625, 0.375, 0.4375, 0.375, 0.5, 0.375, 0.5, 0.375, 0.4375, 0.375, 0.75, 0.375, 0.8125, 0.375, 0.8141, 0.375, 0.7306, 0.375, 0.375, 0.375, 0.4375, 0.375, 0.4451, 0.375, 0.3844, 0.375, 0.5, 0.375, 0.625, 0.375, 0.6191, 0.375, 0.5181, 0.0, 0.0, 0.0, 0.0, 0.0, 0.0, 0.0, 0.0, 0.0, 0.0, 0.0, 0.0, 0.0, 0.0, 0.0, 0.0, 0.375, 0.4375, 0.375, 0.5, 0.375, 0.5181, 0.375, 0.4451, 0.375, 0.625, 0.375, 0.75, 0.375, 0.7306, 0.375, 0.6191, 0.375, 0.8125, 0.375, 0.875, 0.375, 0.8656, 0.375, 0.8141, 0.375, 0.375, 0.375, 0.4375, 0.375, 0.4375, 0.375, 0.375, 0.375, 0.75, 0.375, 0.8125, 0.375, 0.8125, 0.375, 0.75, 0.375, 0.5, 0.375, 0.625, 0.375, 0.625, 0.375, 0.5, 0.375, 0.8125, 0.375, 0.875, 0.375, 0.875, 0.375, 0.8125, 0.375, 0.4375, 0.375, 0.5, 0.375, 0.5, 0.375, 0.4375, 0.375, 0.625, 0.375, 0.75, 0.375, 0.75, 0.375, 0.625, 0.625, 0.5, 0.625, 0.4375, 0.625, 0.4375, 0.625, 0.5, 0.625, 0.875, 0.625, 0.8125, 0.625, 0.8125, 0.625, 0.875, 0.625, 0.875, 0.625, 0.75, 0.625, 0.75, 0.625, 0.75, 0.625, 0.75, 0.625, 0.75, 0.625, 0.625, 0.625, 0.625, 0.625, 0.75, 0.625, 0.8125, 0.625, 0.75, 0.625, 0.75, 0.625, 0.8125, 0.625, 0.625, 0.625, 0.5, 0.625, 0.5, 0.625, 0.625, 0.625, 0.4375, 0.625, 0.375, 0.625, 0.375, 0.625, 0.4375, 0.625, 0.75, 0.625, 0.75, 0.625, 0.75, 0.625, 0.75, 0.625, 0.5, 0.625, 0.4375, 0.625, 0.4375, 0.625, 0.5, 0.625, 0.875, 0.625, 0.8125, 0.625, 0.8125, 0.625, 0.875, 0.625, 0.75, 0.625, 0.75, 0.625, 0.75, 0.625, 0.75, 0.625, 0.8125, 0.625, 0.75, 0.625, 0.75, 0.625, 0.8125, 0.625, 0.75, 0.625, 0.625, 0.625, 0.625, 0.625, 0.75, 0.625, 0.4375, 0.625, 0.375, 0.625, 0.375, 0.625, 0.4375, 0.625, 0.625, 0.625, 0.5, 0.625, 0.5, 0.625, 0.625, 0.625, 0.875, 0.625, 0.8125, 0.625, 0.8125, 0.625, 0.875, 0.625, 0.5, 0.625, 0.4375, 0.625, 0.4375, 0.625, 0.5, 0.625, 0.75, 0.625, 0.625, 0.625, 0.625, 0.625, 0.75, 0.625, 0.4375, 0.625, 0.375, 0.625, 0.375, 0.625, 0.4375, 0.625, 0.625, 0.625, 0.5, 0.625, 0.5, 0.625, 0.625, 0.625, 0.8125, 0.625, 0.75, 0.625, 0.75, 0.625, 0.8125])
me_cube_001.materials.append(mat_material_001)
me_cube_001.update()

# ---- objects
ob_man = bpy.data.objects.new('man', me_cube_001)

# ---- transforms, parenting, visibility, modifiers, constraints
ob_man.location = (0.0, 0.0, 2.977)
ob_man.scale = (0.3765, 0.3765, 0.3765)
_m = ob_man.modifiers.new('Mirror', 'MIRROR')
_m.use_clip = True

# ---- collection membership
scene.collection.objects.link(ob_man)

# ---- scene / render settings (as saved in the file)
scene.frame_start = 1; scene.frame_end = 250; scene.frame_set(1)
scene.render.engine = 'BLENDER_EEVEE_NEXT'
scene.cycles.sampling_pattern = 'TABULATED_SOBOL'
scene.view_settings.view_transform = 'Filmic'
bpy.context.view_layer.update()

# ---- added for rendering (the .blend has no active camera and no usable light): camera, sun
cam_auto = bpy.data.cameras.new('AutoCamera')
cam_auto.lens = 50.0
cam_auto.sensor_width = 36.0
cam_auto.clip_end = 1000.0
ob_auto_camera = bpy.data.objects.new('AutoCamera', cam_auto)
scene.collection.objects.link(ob_auto_camera)
ob_auto_camera.location = (3.87581, -4.80569, 5.37301)
ob_auto_camera.rotation_euler = (1.09748, -7.21219e-08, 0.694738)
scene.camera = ob_auto_camera
light_auto_sun = bpy.data.lights.new('AutoSun', 'SUN')
light_auto_sun.energy = 3.0
light_auto_sun.angle = 0.0523599
ob_auto_sun = bpy.data.objects.new('AutoSun', light_auto_sun)
scene.collection.objects.link(ob_auto_sun)
ob_auto_sun.rotation_euler = (0.872665, 0.174533, 0.523599)
bpy.context.view_layer.update()
